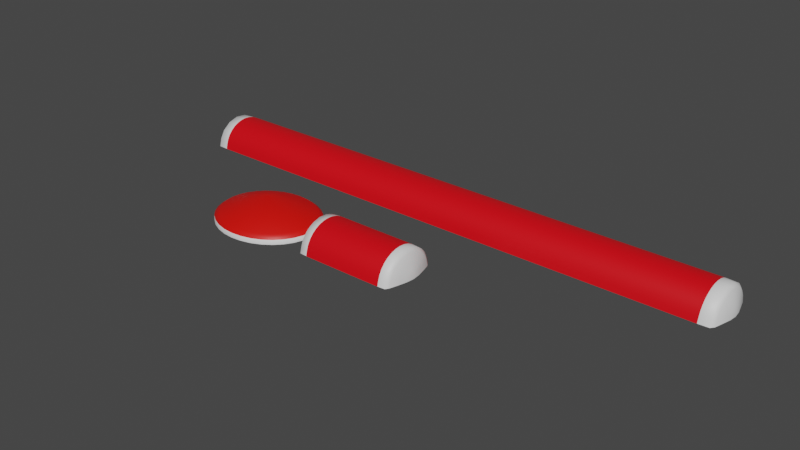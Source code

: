 # Source: Note.blend  (saved by Blender 2.82.7; exported with 4.5.12 LTS)
import bpy
from mathutils import Matrix  # noqa: F401  (used for matrix-valued properties, if any)

bpy.ops.wm.read_factory_settings(use_empty=True)
scene = bpy.context.scene
scene.name = 'Scene'

# ---- materials (node trees are filled in below, after node groups)
mat_material_001 = bpy.data.materials.new('Material.001')
mat_material_001.use_transparent_shadow = False
mat_material_002 = bpy.data.materials.new('Material.002')
mat_material_002.use_transparent_shadow = False
mat_material_006 = bpy.data.materials.new('Material.006')
mat_material_006.use_transparent_shadow = False
mat_material_005 = bpy.data.materials.new('Material.005')
mat_material_005.use_transparent_shadow = False
mat_material_004 = bpy.data.materials.new('Material.004')
mat_material_004.use_transparent_shadow = False
mat_material_003 = bpy.data.materials.new('Material.003')
mat_material_003.use_transparent_shadow = False

# ---- material node trees
mat_material_001.use_nodes = True; mat_material_001.node_tree.nodes.clear()
_N = mat_material_001.node_tree.nodes; _L = mat_material_001.node_tree.links
n0 = _N.new('ShaderNodeOutputMaterial'); n0.name = 'Material Output'; n0.location = (300, 300)
n1 = _N.new('ShaderNodeBsdfPrincipled'); n1.name = 'Principled BSDF'; n1.location = (10, 300)
n1.distribution = 'GGX'
n1.subsurface_method = 'BURLEY'
n1.inputs[3].default_value = 1.45
n1.inputs[27].default_value = (0.0, 0.0, 0.0, 1.0)
n1.inputs[28].default_value = 1.0
_L.new(n1.outputs[0], n0.inputs[0])
n0.is_active_output = True
mat_material_002.use_nodes = True; mat_material_002.node_tree.nodes.clear()
_N = mat_material_002.node_tree.nodes; _L = mat_material_002.node_tree.links
n0 = _N.new('ShaderNodeOutputMaterial'); n0.name = 'Material Output'; n0.location = (300, 300)
n1 = _N.new('ShaderNodeBsdfPrincipled'); n1.name = 'Principled BSDF'; n1.location = (10, 300)
n1.distribution = 'GGX'
n1.subsurface_method = 'BURLEY'
n1.inputs[0].default_value = (0.8, 0.0, 0.005652, 1.0)
n1.inputs[3].default_value = 1.45
n1.inputs[27].default_value = (0.0, 0.0, 0.0, 1.0)
n1.inputs[28].default_value = 1.0
_L.new(n1.outputs[0], n0.inputs[0])
n0.is_active_output = True
mat_material_006.use_nodes = True; mat_material_006.node_tree.nodes.clear()
_N = mat_material_006.node_tree.nodes; _L = mat_material_006.node_tree.links
n0 = _N.new('ShaderNodeOutputMaterial'); n0.name = 'Material Output'; n0.location = (300, 300)
n1 = _N.new('ShaderNodeBsdfPrincipled'); n1.name = 'Principled BSDF'; n1.location = (10, 300)
n1.distribution = 'GGX'
n1.subsurface_method = 'BURLEY'
n1.inputs[3].default_value = 1.45
n1.inputs[27].default_value = (0.0, 0.0, 0.0, 1.0)
n1.inputs[28].default_value = 1.0
_L.new(n1.outputs[0], n0.inputs[0])
n0.is_active_output = True
mat_material_005.use_nodes = True; mat_material_005.node_tree.nodes.clear()
_N = mat_material_005.node_tree.nodes; _L = mat_material_005.node_tree.links
n0 = _N.new('ShaderNodeOutputMaterial'); n0.name = 'Material Output'; n0.location = (300, 300)
n1 = _N.new('ShaderNodeBsdfPrincipled'); n1.name = 'Principled BSDF'; n1.location = (10, 300)
n1.distribution = 'GGX'
n1.subsurface_method = 'BURLEY'
n1.inputs[0].default_value = (0.8, 0.0, 0.005652, 1.0)
n1.inputs[3].default_value = 1.45
n1.inputs[27].default_value = (0.0, 0.0, 0.0, 1.0)
n1.inputs[28].default_value = 1.0
_L.new(n1.outputs[0], n0.inputs[0])
n0.is_active_output = True
mat_material_004.use_nodes = True; mat_material_004.node_tree.nodes.clear()
_N = mat_material_004.node_tree.nodes; _L = mat_material_004.node_tree.links
n0 = _N.new('ShaderNodeOutputMaterial'); n0.name = 'Material Output'; n0.location = (300, 300)
n1 = _N.new('ShaderNodeBsdfPrincipled'); n1.name = 'Principled BSDF'; n1.location = (10, 300)
n1.distribution = 'GGX'
n1.subsurface_method = 'BURLEY'
n1.inputs[0].default_value = (0.8, 0.002911, 0.0, 1.0)
n1.inputs[3].default_value = 1.45
n1.inputs[27].default_value = (0.0, 0.0, 0.0, 1.0)
n1.inputs[28].default_value = 1.0
_L.new(n1.outputs[0], n0.inputs[0])
n0.is_active_output = True
mat_material_003.use_nodes = True; mat_material_003.node_tree.nodes.clear()
_N = mat_material_003.node_tree.nodes; _L = mat_material_003.node_tree.links
n0 = _N.new('ShaderNodeOutputMaterial'); n0.name = 'Material Output'; n0.location = (300, 300)
n1 = _N.new('ShaderNodeBsdfPrincipled'); n1.name = 'Principled BSDF'; n1.location = (10, 300)
n1.distribution = 'GGX'
n1.subsurface_method = 'BURLEY'
n1.inputs[3].default_value = 1.45
n1.inputs[27].default_value = (0.0, 0.0, 0.0, 1.0)
n1.inputs[28].default_value = 1.0
_L.new(n1.outputs[0], n0.inputs[0])
n0.is_active_output = True

# ---- world
world_world = bpy.data.worlds.new('World'); scene.world = world_world
world_world.use_nodes = True; world_world.node_tree.nodes.clear()
_N = world_world.node_tree.nodes; _L = world_world.node_tree.links
n0 = _N.new('ShaderNodeOutputWorld'); n0.name = 'World Output'; n0.location = (300, 300)
n1 = _N.new('ShaderNodeBackground'); n1.name = 'Background'; n1.location = (10, 300)
n1.inputs[0].default_value = (0.05088, 0.05088, 0.05088, 1.0)
_L.new(n1.outputs[0], n0.inputs[0])
n0.is_active_output = True
world_world.color = (0.05088, 0.05088, 0.05088)
world_world.use_sun_shadow = False
world_world.sun_shadow_jitter_overblur = 0.0

# ---- meshes
me_cylinder = bpy.data.meshes.new('Cylinder')
me_cylinder.from_pydata([(-1.932, -0.213, 7.543e-05), (-1.932, -0.1962, 0.03526), (-1.932, -0.1489, 0.06503), (-1.932, -0.07819, 0.08487), (-1.932, 0.00505, 0.09175), (-1.932, 0.08819, 0.08463), (-1.932, 0.1586, 0.06458), (-1.932, 0.2055, 0.03466), (-1.932, 0.2218, -0.000566), (-1.696, -1.083, 0.001439), (-1.696, -0.9986, 0.1773), (-1.696, -0.7619, 0.3262), (-1.696, -0.4086, 0.4254), (-1.696, 0.007603, 0.4598), (-1.696, 0.4233, 0.4242), (-1.696, 0.7753, 0.324), (-1.696, 1.01, 0.1744), (-1.696, 1.091, -0.001769), (-1.678, -1.083, 0.00144), (-1.678, -0.9986, 0.1773), (-1.678, -0.7619, 0.3262), (-1.678, -0.4086, 0.4254), (-1.678, 0.007602, 0.4598), (-1.678, 0.4233, 0.4242), (-1.678, 0.7753, 0.324), (-1.678, 1.01, 0.1744), (-1.678, 1.091, -0.001767), (1.94, -0.2132, 0.0003925), (0.003916, -1.083, 0.001578), (1.94, -0.1964, 0.03557), (0.003862, -0.9987, 0.1775), (1.94, -0.1491, 0.06535), (0.003824, -0.762, 0.3264), (1.94, -0.07839, 0.08519), (0.003807, -0.4087, 0.4256), (1.94, 0.004848, 0.09207), (0.003814, 0.007515, 0.46), (1.94, 0.08799, 0.08494), (0.003844, 0.4232, 0.4243), (1.94, 0.1584, 0.0649), (0.003892, 0.7752, 0.3241), (1.94, 0.2053, 0.03498), (0.003951, 1.01, 0.1745), (1.94, 0.2216, -0.000249), (0.004013, 1.091, -0.001629), (1.704, -1.083, 0.001717), (1.704, -0.9988, 0.1776), (1.704, -0.7621, 0.3265), (1.704, -0.4088, 0.4257), (1.704, 0.007427, 0.4601), (1.704, 0.4231, 0.4245), (1.704, 0.7751, 0.3242), (1.704, 1.01, 0.1747), (1.704, 1.091, -0.00149), (1.686, -1.083, 0.001715), (1.686, -0.9988, 0.1776), (1.686, -0.7621, 0.3265), (1.686, -0.4088, 0.4257), (1.686, 0.007428, 0.4601), (1.686, 0.4231, 0.4245), (1.686, 0.7751, 0.3242), (1.686, 1.01, 0.1747), (1.686, 1.091, -0.001492)], [], [(18, 28, 30, 19), (19, 30, 32, 20), (20, 32, 34, 21), (21, 34, 36, 22), (22, 36, 38, 23), (23, 38, 40, 24), (24, 40, 42, 25), (25, 42, 44, 26), (7, 16, 17, 8), (6, 15, 16, 7), (5, 14, 15, 6), (4, 13, 14, 5), (3, 12, 13, 4), (2, 11, 12, 3), (1, 10, 11, 2), (0, 9, 10, 1), (0, 1, 2, 3, 4, 5, 6, 7, 8), (16, 25, 26, 17), (15, 24, 25, 16), (14, 23, 24, 15), (13, 22, 23, 14), (12, 21, 22, 13), (11, 20, 21, 12), (10, 19, 20, 11), (9, 18, 19, 10), (54, 55, 30, 28), (55, 56, 32, 30), (56, 57, 34, 32), (57, 58, 36, 34), (58, 59, 38, 36), (59, 60, 40, 38), (60, 61, 42, 40), (61, 62, 44, 42), (41, 43, 53, 52), (39, 41, 52, 51), (37, 39, 51, 50), (35, 37, 50, 49), (33, 35, 49, 48), (31, 33, 48, 47), (29, 31, 47, 46), (27, 29, 46, 45), (27, 43, 41, 39, 37, 35, 33, 31, 29), (52, 53, 62, 61), (51, 52, 61, 60), (50, 51, 60, 59), (49, 50, 59, 58), (48, 49, 58, 57), (47, 48, 57, 56), (46, 47, 56, 55), (45, 46, 55, 54)])
me_cylinder.polygons.foreach_set('use_smooth', [True] * 50)
me_cylinder.polygons.foreach_set('material_index', [1, 1, 1, 1, 1, 1, 1, 1, 0, 0, 0, 0, 0, 0, 0, 0, 0, 0, 0, 0, 0, 0, 0, 0, 0, 1, 1, 1, 1, 1, 1, 1, 1, 0, 0, 0, 0, 0, 0, 0, 0, 0, 0, 0, 0, 0, 0, 0, 0, 0])
_uv = me_cylinder.uv_layers.new(name='UVMap')
_uv.uv.foreach_set('vector', [0.06614, 8.455e-05, 0.5002, 4.254e-05, 0.4993, 0.03634, 0.06523, 0.03638, 0.06523, 0.03638, 0.4993, 0.03634, 0.4986, 0.1432, 0.06445, 0.1433, 0.06445, 0.1433, 0.4986, 0.1432, 0.498, 0.3044, 0.06393, 0.3045, 0.06393, 0.3045, 0.498, 0.3044, 0.4979, 0.4954, 0.06375, 0.4954, 0.06375, 0.4954, 0.4979, 0.4954, 0.498, 0.6871, 0.06392, 0.6871, 0.06392, 0.6871, 0.498, 0.6871, 0.4985, 0.8503, 0.06444, 0.8503, 0.06444, 0.8503, 0.4985, 0.8503, 0.4993, 0.9601, 0.0652, 0.9602, 0.0652, 0.9602, 0.4993, 0.9601, 0.5002, 1.0, 0.06611, 1.0, 0.0002907, 0.5921, 0.06055, 0.9602, 0.06146, 1.0, 0.0004723, 0.6, 0.0001372, 0.5701, 0.05979, 0.8503, 0.06055, 0.9602, 0.0002907, 0.5921, 3.512e-05, 0.5375, 0.05927, 0.6871, 0.05979, 0.8503, 0.0001372, 0.5701, 0.0, 0.4991, 0.0591, 0.4954, 0.05927, 0.6871, 3.512e-05, 0.5375, 3.716e-05, 0.4609, 0.05928, 0.3045, 0.0591, 0.4954, 0.0, 0.4991, 0.0001408, 0.4287, 0.0598, 0.1433, 0.05928, 0.3045, 3.716e-05, 0.4609, 0.0002955, 0.4073, 0.06058, 0.03638, 0.0598, 0.1433, 0.0001408, 0.4287, 0.0004775, 0.4001, 0.06149, 8.509e-05, 0.06058, 0.03638, 0.0002955, 0.4073, 0.0004775, 0.4001, 0.0002955, 0.4073, 0.0001408, 0.4287, 3.716e-05, 0.4609, 0.0, 0.4991, 3.512e-05, 0.5375, 0.0001372, 0.5701, 0.0002907, 0.5921, 0.0004723, 0.6, 0.06055, 0.9602, 0.0652, 0.9602, 0.06611, 1.0, 0.06146, 1.0, 0.05979, 0.8503, 0.06444, 0.8503, 0.0652, 0.9602, 0.06055, 0.9602, 0.05927, 0.6871, 0.06392, 0.6871, 0.06444, 0.8503, 0.05979, 0.8503, 0.0591, 0.4954, 0.06375, 0.4954, 0.06392, 0.6871, 0.05927, 0.6871, 0.05928, 0.3045, 0.06393, 0.3045, 0.06375, 0.4954, 0.0591, 0.4954, 0.0598, 0.1433, 0.06445, 0.1433, 0.06393, 0.3045, 0.05928, 0.3045, 0.06058, 0.03638, 0.06523, 0.03638, 0.06445, 0.1433, 0.0598, 0.1433, 0.06149, 8.509e-05, 0.06614, 8.455e-05, 0.06523, 0.03638, 0.06058, 0.03638, 0.9344, 5.385e-07, 0.9335, 0.0363, 0.4993, 0.03634, 0.5002, 4.254e-05, 0.9335, 0.0363, 0.9327, 0.1432, 0.4986, 0.1432, 0.4993, 0.03634, 0.9327, 0.1432, 0.9322, 0.3044, 0.498, 0.3044, 0.4986, 0.1432, 0.9322, 0.3044, 0.932, 0.4954, 0.4979, 0.4954, 0.498, 0.3044, 0.932, 0.4954, 0.9321, 0.687, 0.498, 0.6871, 0.4979, 0.4954, 0.9321, 0.687, 0.9327, 0.8502, 0.4985, 0.8503, 0.498, 0.6871, 0.9327, 0.8502, 0.9334, 0.9601, 0.4993, 0.9601, 0.4985, 0.8503, 0.9334, 0.9601, 0.9343, 0.9999, 0.5002, 1.0, 0.4993, 0.9601, 0.9998, 0.592, 1.0, 0.5999, 0.939, 0.9999, 0.9381, 0.9601, 0.9997, 0.57, 0.9998, 0.592, 0.9381, 0.9601, 0.9373, 0.8502, 0.9996, 0.5374, 0.9997, 0.57, 0.9373, 0.8502, 0.9368, 0.687, 0.9995, 0.499, 0.9996, 0.5374, 0.9368, 0.687, 0.9366, 0.4954, 0.9996, 0.4608, 0.9995, 0.499, 0.9366, 0.4954, 0.9368, 0.3044, 0.9997, 0.4286, 0.9996, 0.4608, 0.9368, 0.3044, 0.9373, 0.1432, 0.9998, 0.4072, 0.9997, 0.4286, 0.9373, 0.1432, 0.9381, 0.0363, 1.0, 0.4, 0.9998, 0.4072, 0.9381, 0.0363, 0.939, 0.0, 1.0, 0.4, 1.0, 0.5999, 0.9998, 0.592, 0.9997, 0.57, 0.9996, 0.5374, 0.9995, 0.499, 0.9996, 0.4608, 0.9997, 0.4286, 0.9998, 0.4072, 0.9381, 0.9601, 0.939, 0.9999, 0.9343, 0.9999, 0.9334, 0.9601, 0.9373, 0.8502, 0.9381, 0.9601, 0.9334, 0.9601, 0.9327, 0.8502, 0.9368, 0.687, 0.9373, 0.8502, 0.9327, 0.8502, 0.9321, 0.687, 0.9366, 0.4954, 0.9368, 0.687, 0.9321, 0.687, 0.932, 0.4954, 0.9368, 0.3044, 0.9366, 0.4954, 0.932, 0.4954, 0.9322, 0.3044, 0.9373, 0.1432, 0.9368, 0.3044, 0.9322, 0.3044, 0.9327, 0.1432, 0.9381, 0.0363, 0.9373, 0.1432, 0.9327, 0.1432, 0.9335, 0.0363, 0.939, 0.0, 0.9381, 0.0363, 0.9335, 0.0363, 0.9344, 5.385e-07])
me_cylinder.materials.append(mat_material_001)
me_cylinder.materials.append(mat_material_002)
me_cylinder.use_remesh_fix_poles = True
me_cylinder.use_remesh_preserve_attributes = False
me_cylinder.use_mirror_vertex_groups = False
me_cylinder.update()
me_cylinder_002 = bpy.data.meshes.new('Cylinder.002')
me_cylinder_002.from_pydata([(9.94, -0.2132, 0.0003925), (9.94, -0.1964, 0.03557), (9.94, -0.1491, 0.06535), (9.94, -0.07839, 0.08519), (9.94, 0.004848, 0.09207), (9.94, 0.08799, 0.08494), (9.94, 0.1584, 0.0649), (9.94, 0.2053, 0.03498), (9.94, 0.2216, -0.000249), (9.704, -1.083, 0.001717), (9.704, -0.9988, 0.1776), (9.704, -0.7621, 0.3265), (9.704, -0.4088, 0.4257), (9.704, 0.007427, 0.4601), (9.704, 0.4231, 0.4245), (9.704, 0.7751, 0.3242), (9.704, 1.01, 0.1747), (9.704, 1.091, -0.00149), (9.686, -1.083, 0.001715), (9.686, -0.9988, 0.1776), (9.686, -0.7621, 0.3265), (9.686, -0.4088, 0.4257), (9.686, 0.007428, 0.4601), (9.686, 0.4231, 0.4245), (9.686, 0.7751, 0.3242), (9.686, 1.01, 0.1747), (9.686, 1.091, -0.001492), (-9.94, -0.2132, 0.0003925), (0.0, -1.083, 0.001578), (-9.94, -0.1964, 0.03557), (0.0, -0.9987, 0.1775), (-9.94, -0.1491, 0.06535), (0.0, -0.762, 0.3264), (-9.94, -0.07839, 0.08519), (0.0, -0.4087, 0.4256), (-9.94, 0.004848, 0.09207), (0.0, 0.007515, 0.46), (-9.94, 0.08799, 0.08494), (0.0, 0.4232, 0.4243), (-9.94, 0.1584, 0.0649), (0.0, 0.7752, 0.3241), (-9.94, 0.2053, 0.03498), (0.0, 1.01, 0.1745), (-9.94, 0.2216, -0.000249), (0.0, 1.091, -0.001629), (-9.704, -1.083, 0.001717), (-9.704, -0.9988, 0.1776), (-9.704, -0.7621, 0.3265), (-9.704, -0.4088, 0.4257), (-9.704, 0.007427, 0.4601), (-9.704, 0.4231, 0.4245), (-9.704, 0.7751, 0.3242), (-9.704, 1.01, 0.1747), (-9.704, 1.091, -0.00149), (-9.686, -1.083, 0.001715), (-9.686, -0.9988, 0.1776), (-9.686, -0.7621, 0.3265), (-9.686, -0.4088, 0.4257), (-9.686, 0.007428, 0.4601), (-9.686, 0.4231, 0.4245), (-9.686, 0.7751, 0.3242), (-9.686, 1.01, 0.1747), (-9.686, 1.091, -0.001492), (4.843, -1.083, 0.001647), (4.843, -0.9987, 0.1776), (4.843, -0.7621, 0.3264), (4.843, -0.4087, 0.4256), (4.843, 0.007471, 0.46), (4.843, 0.4232, 0.4244), (4.843, 0.7751, 0.3242), (4.843, 1.01, 0.1746), (4.843, 1.091, -0.00156), (7.29, -1.083, 0.001681), (7.29, -0.9988, 0.1776), (7.29, -0.7621, 0.3265), (7.29, -0.4088, 0.4257), (7.29, 0.007449, 0.4601), (7.29, 0.4232, 0.4244), (7.29, 0.7751, 0.3242), (7.29, 1.01, 0.1746), (7.29, 1.091, -0.001526), (-4.843, -1.083, 0.001647), (-4.843, -0.9987, 0.1776), (-4.843, -0.7621, 0.3264), (-4.843, -0.4087, 0.4256), (-4.843, 0.007471, 0.46), (-4.843, 0.4232, 0.4244), (-4.843, 0.7751, 0.3242), (-4.843, 1.01, 0.1746), (-4.843, 1.091, -0.00156), (-7.264, -1.083, 0.001681), (-7.264, -0.9988, 0.1776), (-7.264, -0.7621, 0.3265), (-7.264, -0.4088, 0.4257), (-7.264, 0.00745, 0.4601), (-7.264, 0.4232, 0.4244), (-7.264, 0.7751, 0.3242), (-7.264, 1.01, 0.1746), (-7.264, 1.091, -0.001526)], [], [(63, 64, 30, 28), (64, 65, 32, 30), (65, 66, 34, 32), (66, 67, 36, 34), (67, 68, 38, 36), (68, 69, 40, 38), (69, 70, 42, 40), (70, 71, 44, 42), (7, 8, 17, 16), (6, 7, 16, 15), (5, 6, 15, 14), (4, 5, 14, 13), (3, 4, 13, 12), (2, 3, 12, 11), (1, 2, 11, 10), (0, 1, 10, 9), (0, 8, 7, 6, 5, 4, 3, 2, 1), (16, 17, 26, 25), (15, 16, 25, 24), (14, 15, 24, 23), (13, 14, 23, 22), (12, 13, 22, 21), (11, 12, 21, 20), (10, 11, 20, 19), (9, 10, 19, 18), (81, 28, 30, 82), (82, 30, 32, 83), (83, 32, 34, 84), (84, 34, 36, 85), (85, 36, 38, 86), (86, 38, 40, 87), (87, 40, 42, 88), (88, 42, 44, 89), (41, 52, 53, 43), (39, 51, 52, 41), (37, 50, 51, 39), (35, 49, 50, 37), (33, 48, 49, 35), (31, 47, 48, 33), (29, 46, 47, 31), (27, 45, 46, 29), (27, 29, 31, 33, 35, 37, 39, 41, 43), (52, 61, 62, 53), (51, 60, 61, 52), (50, 59, 60, 51), (49, 58, 59, 50), (48, 57, 58, 49), (47, 56, 57, 48), (46, 55, 56, 47), (45, 54, 55, 46), (79, 80, 71, 70), (78, 79, 70, 69), (77, 78, 69, 68), (76, 77, 68, 67), (75, 76, 67, 66), (74, 75, 66, 65), (73, 74, 65, 64), (72, 73, 64, 63), (18, 19, 73, 72), (19, 20, 74, 73), (20, 21, 75, 74), (21, 22, 76, 75), (22, 23, 77, 76), (23, 24, 78, 77), (24, 25, 79, 78), (25, 26, 80, 79), (97, 88, 89, 98), (96, 87, 88, 97), (95, 86, 87, 96), (94, 85, 86, 95), (93, 84, 85, 94), (92, 83, 84, 93), (91, 82, 83, 92), (90, 81, 82, 91), (54, 90, 91, 55), (55, 91, 92, 56), (56, 92, 93, 57), (57, 93, 94, 58), (58, 94, 95, 59), (59, 95, 96, 60), (60, 96, 97, 61), (61, 97, 98, 62)])
me_cylinder_002.polygons.foreach_set('use_smooth', [True] * 82)
me_cylinder_002.polygons.foreach_set('material_index', [1, 1, 1, 1, 1, 1, 1, 1, 0, 0, 0, 0, 0, 0, 0, 0, 0, 0, 0, 0, 0, 0, 0, 0, 0, 1, 1, 1, 1, 1, 1, 1, 1, 0, 0, 0, 0, 0, 0, 0, 0, 0, 0, 0, 0, 0, 0, 0, 0, 0, 1, 1, 1, 1, 1, 1, 1, 1, 1, 1, 1, 1, 1, 1, 1, 1, 1, 1, 1, 1, 1, 1, 1, 1, 1, 1, 1, 1, 1, 1, 1, 1])
_uv = me_cylinder_002.uv_layers.new(name='UVMap')
_uv.uv.foreach_set('vector', [0.718, 2.064e-05, 0.718, 0.03864, 0.5, 0.03866, 0.5, 4.074e-05, 0.718, 0.03864, 0.718, 0.1475, 0.5, 0.1475, 0.5, 0.03866, 0.718, 0.1475, 0.718, 0.31, 0.5, 0.31, 0.5, 0.1475, 0.718, 0.31, 0.718, 0.5015, 0.5, 0.5015, 0.5, 0.31, 0.718, 0.5015, 0.718, 0.6927, 0.5, 0.6927, 0.5, 0.5015, 0.718, 0.6927, 0.718, 0.8546, 0.5, 0.8546, 0.5, 0.6927, 0.718, 0.8546, 0.718, 0.9625, 0.5, 0.9625, 0.5, 0.8546, 0.718, 0.9625, 0.718, 1.0, 0.5, 1.0, 0.5, 0.9625, 1.0, 0.5925, 1.0, 0.6, 0.937, 1.0, 0.937, 0.9625, 1.0, 0.5709, 1.0, 0.5925, 0.937, 0.9625, 0.937, 0.8546, 1.0, 0.5385, 1.0, 0.5709, 0.937, 0.8546, 0.9369, 0.6927, 1.0, 0.5003, 1.0, 0.5385, 0.9369, 0.6927, 0.9369, 0.5015, 1.0, 0.462, 1.0, 0.5003, 0.9369, 0.5015, 0.9369, 0.31, 1.0, 0.4295, 1.0, 0.462, 0.9369, 0.31, 0.9369, 0.1475, 1.0, 0.4077, 1.0, 0.4295, 0.9369, 0.1475, 0.9369, 0.03862, 1.0, 0.4, 1.0, 0.4077, 0.9369, 0.03862, 0.937, 0.0, 1.0, 0.4, 1.0, 0.6, 1.0, 0.5925, 1.0, 0.5709, 1.0, 0.5385, 1.0, 0.5003, 1.0, 0.462, 1.0, 0.4295, 1.0, 0.4077, 0.937, 0.9625, 0.937, 1.0, 0.9361, 1.0, 0.936, 0.9625, 0.937, 0.8546, 0.937, 0.9625, 0.936, 0.9625, 0.936, 0.8546, 0.9369, 0.6927, 0.937, 0.8546, 0.936, 0.8546, 0.936, 0.6927, 0.9369, 0.5015, 0.9369, 0.6927, 0.936, 0.6927, 0.936, 0.5015, 0.9369, 0.31, 0.9369, 0.5015, 0.936, 0.5015, 0.936, 0.31, 0.9369, 0.1475, 0.9369, 0.31, 0.936, 0.31, 0.936, 0.1475, 0.9369, 0.03862, 0.9369, 0.1475, 0.936, 0.1475, 0.936, 0.03862, 0.937, 0.0, 0.9369, 0.03862, 0.936, 0.03862, 0.936, 5.36e-07, 0.2816, 2.064e-05, 0.5, 4.074e-05, 0.5, 0.03866, 0.2816, 0.03864, 0.2816, 0.03864, 0.5, 0.03866, 0.5, 0.1475, 0.2816, 0.1475, 0.2816, 0.1475, 0.5, 0.1475, 0.5, 0.31, 0.2816, 0.31, 0.2816, 0.31, 0.5, 0.31, 0.5, 0.5015, 0.2816, 0.5015, 0.2816, 0.5015, 0.5, 0.5015, 0.5, 0.6927, 0.2816, 0.6927, 0.2816, 0.6927, 0.5, 0.6927, 0.5, 0.8546, 0.2816, 0.8546, 0.2816, 0.8546, 0.5, 0.8546, 0.5, 0.9625, 0.2816, 0.9625, 0.2816, 0.9625, 0.5, 0.9625, 0.5, 1.0, 0.2816, 1.0, 6.471e-07, 0.5925, 0.06227, 0.9625, 0.06227, 1.0, 0.0, 0.6, 1.186e-06, 0.5709, 0.06227, 0.8546, 0.06227, 0.9625, 6.471e-07, 0.5925, 1.78e-06, 0.5385, 0.06228, 0.6927, 0.06227, 0.8546, 1.186e-06, 0.5709, 2.049e-06, 0.5003, 0.06228, 0.5015, 0.06228, 0.6927, 1.78e-06, 0.5385, 2.049e-06, 0.462, 0.06228, 0.31, 0.06228, 0.5015, 2.049e-06, 0.5003, 1.941e-06, 0.4295, 0.06228, 0.1475, 0.06228, 0.31, 2.049e-06, 0.462, 1.564e-06, 0.4077, 0.06228, 0.03862, 0.06228, 0.1475, 1.941e-06, 0.4295, 9.707e-07, 0.4, 0.06227, 0.0, 0.06228, 0.03862, 1.564e-06, 0.4077, 9.707e-07, 0.4, 1.564e-06, 0.4077, 1.941e-06, 0.4295, 2.049e-06, 0.462, 2.049e-06, 0.5003, 1.78e-06, 0.5385, 1.186e-06, 0.5709, 6.471e-07, 0.5925, 0.0, 0.6, 0.06227, 0.9625, 0.06318, 0.9625, 0.06317, 1.0, 0.06227, 1.0, 0.06227, 0.8546, 0.06318, 0.8546, 0.06318, 0.9625, 0.06227, 0.9625, 0.06228, 0.6927, 0.06318, 0.6927, 0.06318, 0.8546, 0.06227, 0.8546, 0.06228, 0.5015, 0.06318, 0.5015, 0.06318, 0.6927, 0.06228, 0.6927, 0.06228, 0.31, 0.06318, 0.31, 0.06318, 0.5015, 0.06228, 0.5015, 0.06228, 0.1475, 0.06318, 0.1475, 0.06318, 0.31, 0.06228, 0.31, 0.06228, 0.03862, 0.06318, 0.03862, 0.06318, 0.1475, 0.06228, 0.1475, 0.06227, 0.0, 0.06318, 5.36e-07, 0.06318, 0.03862, 0.06228, 0.03862, 0.8282, 0.9625, 0.8282, 1.0, 0.718, 1.0, 0.718, 0.9625, 0.8282, 0.8546, 0.8282, 0.9625, 0.718, 0.9625, 0.718, 0.8546, 0.8282, 0.6927, 0.8282, 0.8546, 0.718, 0.8546, 0.718, 0.6927, 0.8282, 0.5015, 0.8282, 0.6927, 0.718, 0.6927, 0.718, 0.5015, 0.8282, 0.31, 0.8282, 0.5015, 0.718, 0.5015, 0.718, 0.31, 0.8282, 0.1475, 0.8282, 0.31, 0.718, 0.31, 0.718, 0.1475, 0.8282, 0.03863, 0.8282, 0.1475, 0.718, 0.1475, 0.718, 0.03864, 0.8282, 1.048e-05, 0.8282, 0.03863, 0.718, 0.03864, 0.718, 2.064e-05, 0.936, 5.36e-07, 0.936, 0.03862, 0.8282, 0.03863, 0.8282, 1.048e-05, 0.936, 0.03862, 0.936, 0.1475, 0.8282, 0.1475, 0.8282, 0.03863, 0.936, 0.1475, 0.936, 0.31, 0.8282, 0.31, 0.8282, 0.1475, 0.936, 0.31, 0.936, 0.5015, 0.8282, 0.5015, 0.8282, 0.31, 0.936, 0.5015, 0.936, 0.6927, 0.8282, 0.6927, 0.8282, 0.5015, 0.936, 0.6927, 0.936, 0.8546, 0.8282, 0.8546, 0.8282, 0.6927, 0.936, 0.8546, 0.936, 0.9625, 0.8282, 0.9625, 0.8282, 0.8546, 0.936, 0.9625, 0.9361, 1.0, 0.8282, 1.0, 0.8282, 0.9625, 0.1724, 0.9625, 0.2816, 0.9625, 0.2816, 1.0, 0.1724, 1.0, 0.1724, 0.8546, 0.2816, 0.8546, 0.2816, 0.9625, 0.1724, 0.9625, 0.1724, 0.6927, 0.2816, 0.6927, 0.2816, 0.8546, 0.1724, 0.8546, 0.1724, 0.5015, 0.2816, 0.5015, 0.2816, 0.6927, 0.1724, 0.6927, 0.1724, 0.31, 0.2816, 0.31, 0.2816, 0.5015, 0.1724, 0.5015, 0.1724, 0.1475, 0.2816, 0.1475, 0.2816, 0.31, 0.1724, 0.31, 0.1724, 0.03863, 0.2816, 0.03864, 0.2816, 0.1475, 0.1724, 0.1475, 0.1724, 1.059e-05, 0.2816, 2.064e-05, 0.2816, 0.03864, 0.1724, 0.03863, 0.06318, 5.36e-07, 0.1724, 1.059e-05, 0.1724, 0.03863, 0.06318, 0.03862, 0.06318, 0.03862, 0.1724, 0.03863, 0.1724, 0.1475, 0.06318, 0.1475, 0.06318, 0.1475, 0.1724, 0.1475, 0.1724, 0.31, 0.06318, 0.31, 0.06318, 0.31, 0.1724, 0.31, 0.1724, 0.5015, 0.06318, 0.5015, 0.06318, 0.5015, 0.1724, 0.5015, 0.1724, 0.6927, 0.06318, 0.6927, 0.06318, 0.6927, 0.1724, 0.6927, 0.1724, 0.8546, 0.06318, 0.8546, 0.06318, 0.8546, 0.1724, 0.8546, 0.1724, 0.9625, 0.06318, 0.9625, 0.06318, 0.9625, 0.1724, 0.9625, 0.1724, 1.0, 0.06317, 1.0])
me_cylinder_002.materials.append(mat_material_006)
me_cylinder_002.materials.append(mat_material_005)
me_cylinder_002.use_remesh_fix_poles = True
me_cylinder_002.use_remesh_preserve_attributes = False
me_cylinder_002.use_mirror_vertex_groups = False
me_cylinder_002.update()
me_cone_001 = bpy.data.meshes.new('Cone.001')
me_cone_001.from_pydata([(2.549e-08, 0.8964, 0.1527), (0.1749, 0.8792, 0.1527), (0.343, 0.8282, 0.1527), (0.498, 0.7453, 0.1527), (0.6339, 0.6339, 0.1527), (0.7453, 0.498, 0.1527), (0.8282, 0.343, 0.1527), (0.8792, 0.1749, 0.1527), (0.8964, 9.591e-08, 0.1527), (0.8792, -0.1749, 0.1527), (0.8282, -0.343, 0.1527), (0.7453, -0.498, 0.1527), (0.6339, -0.6339, 0.1527), (0.498, -0.7453, 0.1527), (0.343, -0.8282, 0.1527), (0.1749, -0.8792, 0.1527), (-2.666e-07, -0.8964, 0.1527), (-0.1749, -0.8792, 0.1527), (-0.343, -0.8282, 0.1527), (-0.498, -0.7453, 0.1527), (-0.6339, -0.6339, 0.1527), (-0.7453, -0.498, 0.1527), (-0.8282, -0.343, 0.1527), (0.0, 0.0, 0.4504), (-0.8792, -0.1749, 0.1527), (-0.8964, 8.938e-07, 0.1527), (-0.8792, 0.1749, 0.1527), (-0.8282, 0.343, 0.1527), (-0.7453, 0.498, 0.1527), (-0.6339, 0.6339, 0.1527), (-0.498, 0.7453, 0.1527), (-0.343, 0.8282, 0.1527), (-0.1749, 0.8792, 0.1527), (4.611e-10, 0.9956, 0.0006176), (0.1942, 0.9765, 0.0006176), (0.381, 0.9198, 0.0006176), (0.5531, 0.8278, 0.0006176), (0.704, 0.704, 0.0006176), (0.8278, 0.5531, 0.0006176), (0.9198, 0.381, 0.0006176), (0.9765, 0.1942, 0.0006176), (0.9956, 7.439e-08, 0.0006176), (0.9765, -0.1942, 0.0006176), (0.9198, -0.381, 0.0006176), (0.8278, -0.5531, 0.0006176), (0.704, -0.704, 0.0006176), (0.5531, -0.8278, 0.0006176), (0.381, -0.9198, 0.0006176), (0.1942, -0.9765, 0.0006176), (-3.239e-07, -0.9956, 0.0006176), (-0.1942, -0.9765, 0.0006176), (-0.381, -0.9198, 0.0006176), (-0.5531, -0.8278, 0.0006176), (-0.704, -0.704, 0.0006176), (-0.8278, -0.5531, 0.0006176), (-0.9198, -0.381, 0.0006176), (-0.9765, -0.1942, 0.0006176), (-0.9956, 9.606e-07, 0.0006176), (-0.9765, 0.1942, 0.0006176), (-0.9198, 0.381, 0.0006176), (-0.8278, 0.5531, 0.0006176), (-0.704, 0.704, 0.0006176), (-0.5531, 0.8278, 0.0006176), (-0.381, 0.9198, 0.0006176), (-0.1942, 0.9765, 0.0006176), (0.9887, 7.49e-08, 0.08743), (0.9697, 0.1929, 0.08743), (0.1929, -0.9697, 0.08743), (0.3784, -0.9134, 0.08743), (-0.6991, 0.6991, 0.08743), (-0.8221, 0.5493, 0.08743), (-0.9134, -0.3784, 0.08743), (-0.8221, -0.5493, 0.08743), (0.3784, 0.9134, 0.08743), (0.1929, 0.9697, 0.08743), (0.9697, -0.1929, 0.08743), (-3.193e-07, -0.9887, 0.08743), (-0.5493, 0.8221, 0.08743), (0.5493, 0.8221, 0.08743), (0.9134, -0.3784, 0.08743), (-0.9697, -0.1929, 0.08743), (-0.1929, -0.9697, 0.08743), (-0.3784, 0.9134, 0.08743), (0.6991, 0.6991, 0.08743), (0.8221, -0.5493, 0.08743), (-0.9887, 9.549e-07, 0.08743), (-0.3784, -0.9134, 0.08743), (-0.1929, 0.9697, 0.08743), (0.8221, 0.5493, 0.08743), (2.812e-09, 0.9887, 0.08743), (0.6991, -0.6991, 0.08743), (-0.9697, 0.1929, 0.08743), (-0.5493, -0.8221, 0.08743), (0.9134, 0.3784, 0.08743), (0.5493, -0.8221, 0.08743), (-0.9134, 0.3784, 0.08743), (-0.6991, -0.6991, 0.08743)], [], [(0, 23, 1), (1, 23, 2), (2, 23, 3), (3, 23, 4), (4, 23, 5), (5, 23, 6), (6, 23, 7), (7, 23, 8), (8, 23, 9), (9, 23, 10), (10, 23, 11), (11, 23, 12), (12, 23, 13), (13, 23, 14), (14, 23, 15), (15, 23, 16), (16, 23, 17), (17, 23, 18), (18, 23, 19), (19, 23, 20), (20, 23, 21), (21, 23, 22), (22, 23, 24), (24, 23, 25), (25, 23, 26), (26, 23, 27), (27, 23, 28), (28, 23, 29), (29, 23, 30), (30, 23, 31), (31, 23, 32), (32, 23, 0), (66, 65, 41, 40), (68, 67, 48, 47), (70, 69, 61, 60), (72, 71, 55, 54), (74, 73, 35, 34), (65, 75, 42, 41), (67, 76, 49, 48), (69, 77, 62, 61), (73, 78, 36, 35), (75, 79, 43, 42), (71, 80, 56, 55), (76, 81, 50, 49), (77, 82, 63, 62), (78, 83, 37, 36), (79, 84, 44, 43), (80, 85, 57, 56), (81, 86, 51, 50), (82, 87, 64, 63), (83, 88, 38, 37), (87, 89, 33, 64), (84, 90, 45, 44), (85, 91, 58, 57), (86, 92, 52, 51), (88, 93, 39, 38), (90, 94, 46, 45), (91, 95, 59, 58), (92, 96, 53, 52), (93, 66, 40, 39), (89, 74, 34, 33), (94, 68, 47, 46), (95, 70, 60, 59), (96, 72, 54, 53), (20, 21, 72, 96), (27, 28, 70, 95), (13, 14, 68, 94), (0, 1, 74, 89), (6, 7, 66, 93), (19, 20, 96, 92), (26, 27, 95, 91), (12, 13, 94, 90), (5, 6, 93, 88), (18, 19, 92, 86), (25, 26, 91, 85), (11, 12, 90, 84), (32, 0, 89, 87), (4, 5, 88, 83), (31, 32, 87, 82), (17, 18, 86, 81), (24, 25, 85, 80), (10, 11, 84, 79), (3, 4, 83, 78), (30, 31, 82, 77), (16, 17, 81, 76), (22, 24, 80, 71), (9, 10, 79, 75), (2, 3, 78, 73), (29, 30, 77, 69), (15, 16, 76, 67), (8, 9, 75, 65), (1, 2, 73, 74), (21, 22, 71, 72), (28, 29, 69, 70), (14, 15, 67, 68), (7, 8, 65, 66)])
me_cone_001.polygons.foreach_set('use_smooth', [True] * 96)
me_cone_001.polygons.foreach_set('material_index', [0, 0, 0, 0, 0, 0, 0, 0, 0, 0, 0, 0, 0, 0, 0, 0, 0, 0, 0, 0, 0, 0, 0, 0, 0, 0, 0, 0, 0, 0, 0, 0, 1, 1, 1, 1, 1, 1, 1, 1, 1, 1, 1, 1, 1, 1, 1, 1, 1, 1, 1, 1, 1, 1, 1, 1, 1, 1, 1, 1, 1, 1, 1, 1, 0, 0, 0, 0, 0, 0, 0, 0, 0, 0, 0, 0, 0, 0, 0, 0, 0, 0, 0, 0, 0, 0, 0, 0, 0, 0, 0, 0, 0, 0, 0, 0])
_uv = me_cone_001.uv_layers.new(name='UVMap')
_uv.uv.foreach_set('vector', [0.1049, 0.7112, 0.5, 0.5, 0.1537, 0.7842, 0.1537, 0.7842, 0.5, 0.5, 0.2158, 0.8463, 0.2158, 0.8463, 0.5, 0.5, 0.2888, 0.8951, 0.2888, 0.8951, 0.5, 0.5, 0.3699, 0.9287, 0.3699, 0.9287, 0.5, 0.5, 0.4561, 0.9459, 0.4561, 0.9459, 0.5, 0.5, 0.5439, 0.9459, 0.5439, 0.9459, 0.5, 0.5, 0.6301, 0.9287, 0.6301, 0.9287, 0.5, 0.5, 0.7112, 0.8951, 0.7112, 0.8951, 0.5, 0.5, 0.7842, 0.8463, 0.7842, 0.8463, 0.5, 0.5, 0.8463, 0.7842, 0.8463, 0.7842, 0.5, 0.5, 0.8951, 0.7112, 0.8951, 0.7112, 0.5, 0.5, 0.9287, 0.6301, 0.9287, 0.6301, 0.5, 0.5, 0.9459, 0.5439, 0.9459, 0.5439, 0.5, 0.5, 0.9459, 0.4561, 0.9459, 0.4561, 0.5, 0.5, 0.9287, 0.3699, 0.9287, 0.3699, 0.5, 0.5, 0.8951, 0.2888, 0.8951, 0.2888, 0.5, 0.5, 0.8463, 0.2158, 0.8463, 0.2158, 0.5, 0.5, 0.7842, 0.1537, 0.7842, 0.1537, 0.5, 0.5, 0.7112, 0.1049, 0.7112, 0.1049, 0.5, 0.5, 0.6301, 0.07125, 0.6301, 0.07125, 0.5, 0.5, 0.5439, 0.05412, 0.5439, 0.05412, 0.5, 0.5, 0.4561, 0.05412, 0.4561, 0.05412, 0.5, 0.5, 0.3699, 0.07125, 0.3699, 0.07125, 0.5, 0.5, 0.2888, 0.1049, 0.2888, 0.1049, 0.5, 0.5, 0.2158, 0.1537, 0.2158, 0.1537, 0.5, 0.5, 0.1537, 0.2158, 0.1537, 0.2158, 0.5, 0.5, 0.1049, 0.2888, 0.1049, 0.2888, 0.5, 0.5, 0.07125, 0.3699, 0.07125, 0.3699, 0.5, 0.5, 0.05412, 0.4561, 0.05412, 0.4561, 0.5, 0.5, 0.05412, 0.5439, 0.05412, 0.5439, 0.5, 0.5, 0.07125, 0.6301, 0.07125, 0.6301, 0.5, 0.5, 0.1049, 0.7112, 0.6379, 0.9546, 0.724, 0.919, 0.7368, 0.9431, 0.6458, 0.9808, 0.9728, 0.4534, 0.9546, 0.3621, 0.9808, 0.3542, 1.0, 0.4508, 0.081, 0.276, 0.04536, 0.3621, 0.01921, 0.3542, 0.05691, 0.2632, 0.5466, 0.02719, 0.4534, 0.02719, 0.4508, 0.0, 0.5492, 0.0, 0.1327, 0.8014, 0.1986, 0.8673, 0.1813, 0.8884, 0.1116, 0.8187, 0.724, 0.919, 0.8014, 0.8673, 0.8187, 0.8884, 0.7368, 0.9431, 0.9546, 0.3621, 0.919, 0.276, 0.9431, 0.2632, 0.9808, 0.3542, 0.04536, 0.3621, 0.02719, 0.4534, 0.0, 0.4508, 0.01921, 0.3542, 0.1986, 0.8673, 0.276, 0.919, 0.2632, 0.9431, 0.1813, 0.8884, 0.8014, 0.8673, 0.8673, 0.8014, 0.8884, 0.8187, 0.8187, 0.8884, 0.4534, 0.02719, 0.3621, 0.04536, 0.3542, 0.01921, 0.4508, 0.0, 0.919, 0.276, 0.8673, 0.1986, 0.8884, 0.1813, 0.9431, 0.2632, 0.02719, 0.4534, 0.02719, 0.5466, 9.024e-08, 0.5492, 0.0, 0.4508, 0.276, 0.919, 0.3621, 0.9546, 0.3542, 0.9808, 0.2632, 0.9431, 0.8673, 0.8014, 0.919, 0.724, 0.9431, 0.7368, 0.8884, 0.8187, 0.3621, 0.04536, 0.276, 0.081, 0.2632, 0.05691, 0.3542, 0.01921, 0.8673, 0.1986, 0.8014, 0.1327, 0.8187, 0.1116, 0.8884, 0.1813, 0.02719, 0.5466, 0.04536, 0.6379, 0.01921, 0.6458, 9.024e-08, 0.5492, 0.3621, 0.9546, 0.4534, 0.9728, 0.4508, 1.0, 0.3542, 0.9808, 0.04536, 0.6379, 0.081, 0.724, 0.05691, 0.7368, 0.01921, 0.6458, 0.919, 0.724, 0.9546, 0.6379, 0.9808, 0.6458, 0.9431, 0.7368, 0.276, 0.081, 0.1986, 0.1327, 0.1813, 0.1116, 0.2632, 0.05691, 0.8014, 0.1327, 0.724, 0.081, 0.7368, 0.05691, 0.8187, 0.1116, 0.4534, 0.9728, 0.5466, 0.9728, 0.5492, 1.0, 0.4508, 1.0, 0.9546, 0.6379, 0.9728, 0.5466, 1.0, 0.5492, 0.9808, 0.6458, 0.1986, 0.1327, 0.1327, 0.1986, 0.1116, 0.1813, 0.1813, 0.1116, 0.724, 0.081, 0.6379, 0.04536, 0.6458, 0.01921, 0.7368, 0.05691, 0.5466, 0.9728, 0.6379, 0.9546, 0.6458, 0.9808, 0.5492, 1.0, 0.081, 0.724, 0.1327, 0.8014, 0.1116, 0.8187, 0.05691, 0.7368, 0.9728, 0.5466, 0.9728, 0.4534, 1.0, 0.4508, 1.0, 0.5492, 0.1327, 0.1986, 0.081, 0.276, 0.05691, 0.2632, 0.1116, 0.1813, 0.6379, 0.04536, 0.5466, 0.02719, 0.5492, 0.0, 0.6458, 0.01921, 0.6301, 0.07125, 0.5439, 0.05412, 0.5466, 0.02719, 0.6379, 0.04536, 0.1537, 0.2158, 0.1049, 0.2888, 0.081, 0.276, 0.1327, 0.1986, 0.9459, 0.5439, 0.9459, 0.4561, 0.9728, 0.4534, 0.9728, 0.5466, 0.1049, 0.7112, 0.1537, 0.7842, 0.1327, 0.8014, 0.081, 0.724, 0.5439, 0.9459, 0.6301, 0.9287, 0.6379, 0.9546, 0.5466, 0.9728, 0.7112, 0.1049, 0.6301, 0.07125, 0.6379, 0.04536, 0.724, 0.081, 0.2158, 0.1537, 0.1537, 0.2158, 0.1327, 0.1986, 0.1986, 0.1327, 0.9287, 0.6301, 0.9459, 0.5439, 0.9728, 0.5466, 0.9546, 0.6379, 0.4561, 0.9459, 0.5439, 0.9459, 0.5466, 0.9728, 0.4534, 0.9728, 0.7842, 0.1537, 0.7112, 0.1049, 0.724, 0.081, 0.8014, 0.1327, 0.2888, 0.1049, 0.2158, 0.1537, 0.1986, 0.1327, 0.276, 0.081, 0.8951, 0.7112, 0.9287, 0.6301, 0.9546, 0.6379, 0.919, 0.724, 0.07125, 0.6301, 0.1049, 0.7112, 0.081, 0.724, 0.04536, 0.6379, 0.3699, 0.9287, 0.4561, 0.9459, 0.4534, 0.9728, 0.3621, 0.9546, 0.05412, 0.5439, 0.07125, 0.6301, 0.04536, 0.6379, 0.02719, 0.5466, 0.8463, 0.2158, 0.7842, 0.1537, 0.8014, 0.1327, 0.8673, 0.1986, 0.3699, 0.07125, 0.2888, 0.1049, 0.276, 0.081, 0.3621, 0.04536, 0.8463, 0.7842, 0.8951, 0.7112, 0.919, 0.724, 0.8673, 0.8014, 0.2888, 0.8951, 0.3699, 0.9287, 0.3621, 0.9546, 0.276, 0.919, 0.05412, 0.4561, 0.05412, 0.5439, 0.02719, 0.5466, 0.02719, 0.4534, 0.8951, 0.2888, 0.8463, 0.2158, 0.8673, 0.1986, 0.919, 0.276, 0.4561, 0.05412, 0.3699, 0.07125, 0.3621, 0.04536, 0.4534, 0.02719, 0.7842, 0.8463, 0.8463, 0.7842, 0.8673, 0.8014, 0.8014, 0.8673, 0.2158, 0.8463, 0.2888, 0.8951, 0.276, 0.919, 0.1986, 0.8673, 0.07125, 0.3699, 0.05412, 0.4561, 0.02719, 0.4534, 0.04536, 0.3621, 0.9287, 0.3699, 0.8951, 0.2888, 0.919, 0.276, 0.9546, 0.3621, 0.7112, 0.8951, 0.7842, 0.8463, 0.8014, 0.8673, 0.724, 0.919, 0.1537, 0.7842, 0.2158, 0.8463, 0.1986, 0.8673, 0.1327, 0.8014, 0.5439, 0.05412, 0.4561, 0.05412, 0.4534, 0.02719, 0.5466, 0.02719, 0.1049, 0.2888, 0.07125, 0.3699, 0.04536, 0.3621, 0.081, 0.276, 0.9459, 0.4561, 0.9287, 0.3699, 0.9546, 0.3621, 0.9728, 0.4534, 0.6301, 0.9287, 0.7112, 0.8951, 0.724, 0.919, 0.6379, 0.9546])
me_cone_001.materials.append(mat_material_004)
me_cone_001.materials.append(mat_material_003)
me_cone_001.use_remesh_fix_poles = True
me_cone_001.use_remesh_preserve_attributes = False
me_cone_001.use_mirror_vertex_groups = False
me_cone_001.update()

# ---- objects
ob_normal = bpy.data.objects.new('Normal', me_cylinder)
ob_full = bpy.data.objects.new('Full', me_cylinder_002)
ob_cymbal = bpy.data.objects.new('Cymbal', me_cone_001)

# ---- transforms, parenting, visibility, modifiers, constraints
ob_normal.location = (0.0, 0.0, 0.0)
ob_normal.scale = (0.5, 0.46, 1.0)
ob_normal.lineart.crease_threshold = 0.0
_m = ob_normal.modifiers.new('Subdivision', 'SUBSURF')
_m.uv_smooth = 'PRESERVE_CORNERS'
_m.render_levels = 1
_m.show_only_control_edges = False
_m = ob_normal.modifiers.new('Decimate', 'DECIMATE')
_m.ratio = 0.5144
_m.angle_limit = 0.0
ob_full.location = (0.0, 2.0, 0.0)
ob_full.scale = (0.5, 0.46, 1.0)
ob_full.lineart.crease_threshold = 0.0
_m = ob_full.modifiers.new('Subdivision', 'SUBSURF')
_m.uv_smooth = 'PRESERVE_CORNERS'
_m.render_levels = 1
_m.show_only_control_edges = False
_m = ob_full.modifiers.new('Decimate', 'DECIMATE')
_m.ratio = 0.2419
ob_cymbal.location = (-2.0, 0.0, 0.0)
ob_cymbal.scale = (0.9371, 0.8063, 0.9371)
ob_cymbal.lineart.crease_threshold = 0.0

# ---- collection membership
scene.collection.objects.link(ob_normal)
scene.collection.objects.link(ob_full)
scene.collection.objects.link(ob_cymbal)

# ---- scene / render settings (as saved in the file)
scene.frame_start = 1; scene.frame_end = 250; scene.frame_set(35)
scene.render.engine = 'BLENDER_EEVEE_NEXT'
scene.cycles.use_denoising = False
scene.cycles.samples = 128
scene.cycles.sampling_pattern = 'TABULATED_SOBOL'
scene.cycles.use_adaptive_sampling = False
scene.cycles.use_light_tree = False
scene.view_settings.view_transform = 'Filmic'
bpy.context.view_layer.update()

# ---- added for rendering (the .blend has no active camera and no usable light): camera, sun
cam_auto = bpy.data.cameras.new('AutoCamera')
cam_auto.lens = 50.0
cam_auto.sensor_width = 36.0
cam_auto.clip_end = 1000.0
ob_auto_camera = bpy.data.objects.new('AutoCamera', cam_auto)
scene.collection.objects.link(ob_auto_camera)
ob_auto_camera.location = (9.69227, -10.7811, 7.97716)
ob_auto_camera.rotation_euler = (1.09748, -7.21219e-08, 0.694738)
scene.camera = ob_auto_camera
light_auto_sun = bpy.data.lights.new('AutoSun', 'SUN')
light_auto_sun.energy = 3.0
light_auto_sun.angle = 0.0523599
ob_auto_sun = bpy.data.objects.new('AutoSun', light_auto_sun)
scene.collection.objects.link(ob_auto_sun)
ob_auto_sun.rotation_euler = (0.872665, 0.174533, 0.523599)
bpy.context.view_layer.update()
